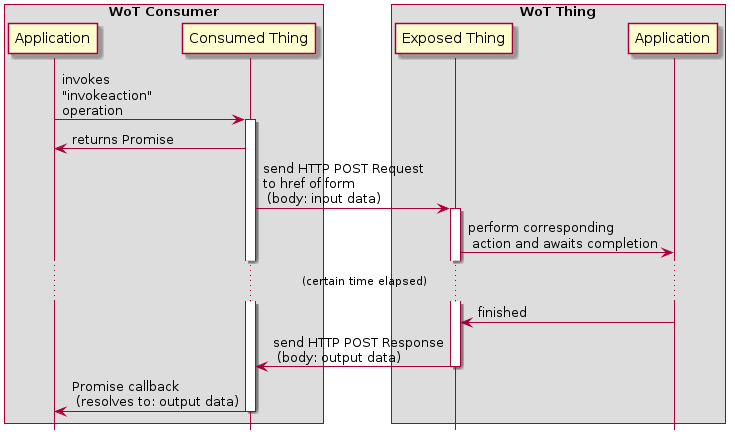

The diagram above was rendered by PlantUML. Its source (embedded in the PNG):
@startuml
hide footbox

box "WoT Consumer"
participant "Application" as AP
participant "Consumed Thing" as SA
end box

box "WoT Thing"
participant "Exposed Thing" as WS
participant "Application" as DC
end box

AP  -> SA: invokes\n"invokeaction"\noperation
activate SA
SA  -> AP: returns Promise
SA  -> WS: send HTTP POST Request\nto href of form\n (body: input data)

activate WS
WS  -> DC: perform corresponding\n action and awaits completion
...(certain time elapsed)...
DC  -> WS: finished

WS  -> SA: send HTTP POST Response\n (body: output data)

deactivate WS
SA  -> AP: Promise callback\n (resolves to: output data)

deactivate SA

@enduml